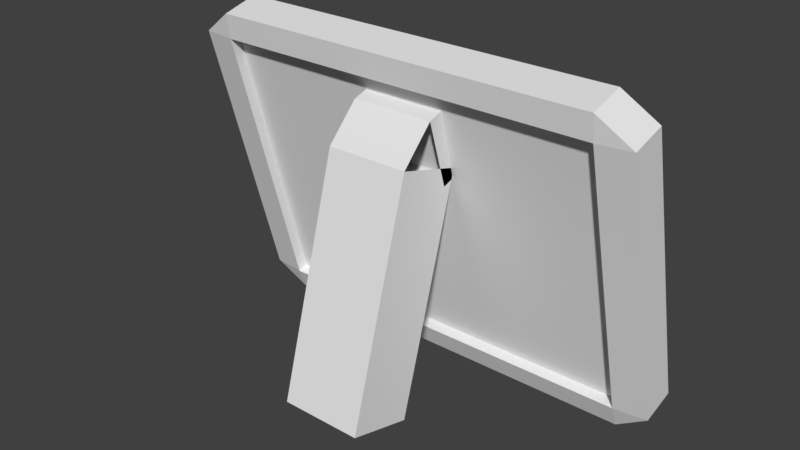 # Source: Billedramme.blend  (saved by Blender 2.79.0; exported with 4.5.12 LTS)
import bpy
from mathutils import Matrix  # noqa: F401  (used for matrix-valued properties, if any)

bpy.ops.wm.read_factory_settings(use_empty=True)
scene = bpy.context.scene
scene.name = 'Scene'

# ---- collections
col_collection_1 = bpy.data.collections.new('Collection 1'); scene.collection.children.link(col_collection_1)

# ---- world
world_world = bpy.data.worlds.new('World'); scene.world = world_world
world_world.color = (0.05088, 0.05088, 0.05088)
world_world.use_sun_shadow = False
world_world.sun_shadow_jitter_overblur = 0.0
world_world.cycles.sampling_method = 'MANUAL'

# ---- meshes
me_cube_002 = bpy.data.meshes.new('Cube.002')
me_cube_002.from_pydata([(-1.0, -1.0, -1.0), (1.0, -1.0, 1.0), (-1.0, 1.0, -1.0), (1.0, 1.0, 1.0), (1.0, -1.0, -1.0), (-1.0, 1.0, 1.0), (1.0, 1.0, -1.0), (-1.0, -1.0, 1.0), (-1.0, 1.0, -1.0), (1.0, 1.0, -1.0), (-1.0, 1.0, -1.0), (1.0, 1.0, -1.0), (1.0, 1.0, -1.0), (-1.0, -0.3613, -1.347), (-1.0, 0.7445, -0.8612), (1.0, -0.3613, -1.347), (1.0, 0.7445, -0.8612), (-1.0, 0.7445, -0.8612), (1.0, 0.7445, -0.8612), (1.0, 0.7445, -0.8612), (-1.0, 0.7445, -0.8612), (1.0, 0.7445, -0.8612), (-1.0, -0.3613, -1.347), (1.0, -0.3613, -1.347), (-1.0, 0.7445, -0.8612), (1.0, 0.7445, -0.8612), (-1.0, 0.7445, -0.8612), (-1.0, -0.3613, -1.347), (1.0, 0.7445, -0.8612), (1.0, -0.3613, -1.347), (-1.0, 1.143, -0.9383), (-1.0, 0.037, -1.424), (1.0, 1.143, -0.9383), (1.0, 0.037, -1.424), (-1.0, 1.0, -1.0), (-1.0, -1.0, -1.0), (-1.0, -1.0, 1.0), (-1.0, 1.0, 1.0), (1.0, 1.0, -1.0), (1.0, 1.0, 1.0), (1.0, -1.0, -1.0), (1.0, -1.0, 1.0), (-1.0, -1.0, 1.0), (-1.0, 1.0, 1.0), (1.0, 1.0, 1.0), (1.0, -1.0, 1.0), (-1.0, 1.0, -1.0), (-1.0, -1.0, -1.0), (-1.0, -1.0, 1.0), (-1.0, 1.0, 1.0), (1.0, 1.0, -1.0), (1.0, 1.0, 1.0), (1.0, -1.0, -1.0), (1.0, -1.0, 1.0), (-1.0, -1.0, 1.0), (-1.0, 1.0, 1.0), (1.0, 1.0, 1.0), (1.0, -1.0, 1.0), (-1.0, 1.0, -1.0), (-1.0, -1.0, -1.0), (-1.0, -1.0, 1.0), (-1.0, 1.0, 1.0), (1.0, 1.0, -1.0), (1.0, 1.0, 1.0), (1.0, -1.0, -1.0), (1.0, -1.0, 1.0), (1.0, -1.0, 1.0), (-1.0, -1.0, 1.0), (1.0, 1.0, 1.0), (-1.0, 1.0, 1.0), (-1.0, 1.0, -1.0), (-1.0, -1.0, -1.0), (-1.0, -1.0, 1.0), (-1.0, 1.0, 1.0), (1.0, 1.0, -1.0), (1.0, 1.0, 1.0), (1.0, -1.0, -1.0), (1.0, -1.0, 1.0), (1.0, -1.0, 1.0), (-1.0, -1.0, 1.0), (1.0, 1.0, 1.0), (-1.0, 1.0, 1.0), (-1.0, 1.0, -1.0), (-1.0, -1.0, -1.0), (-1.0, -1.0, 1.0), (-1.0, 1.0, 1.0), (1.0, 1.0, -1.0), (1.0, 1.0, 1.0), (1.0, -1.0, -1.0), (1.0, -1.0, 1.0)], [(17, 20), (19, 21), (21, 25), (20, 24)], [(38, 34, 70, 74), (4, 6, 38, 40), (2, 0, 35, 34), (6, 2, 34, 38), (4, 0, 13, 15), (0, 4, 40, 35), (6, 2, 8, 9), (6, 9, 12, 11), (11, 12, 19, 18), (15, 13, 27, 29), (14, 16, 18, 17), (10, 2, 14, 17), (13, 15, 23, 22), (0, 2, 14, 13), (6, 11, 18, 16), (28, 29, 33, 32), (14, 16, 28, 26), (16, 15, 29, 28), (13, 14, 26, 27), (30, 32, 33, 31), (27, 26, 30, 31), (29, 27, 31, 33), (26, 28, 32, 30), (3, 5, 69, 68), (40, 38, 74, 76), (34, 35, 71, 70), (35, 40, 76, 71), (41, 39, 3, 1), (37, 36, 7, 5), (36, 41, 1, 7), (39, 37, 5, 3), (39, 41, 45, 44), (36, 37, 43, 42), (41, 36, 42, 45), (37, 39, 44, 43), (37, 34, 46, 49), (35, 36, 48, 47), (39, 38, 50, 51), (41, 40, 52, 53), (49, 46, 58, 61), (45, 42, 54, 57), (43, 44, 56, 55), (51, 50, 62, 63), (47, 48, 60, 59), (44, 45, 57, 56), (53, 52, 64, 65), (42, 43, 55, 54), (69, 67, 79, 81), (72, 73, 85, 84), (73, 75, 87, 85), (68, 69, 81, 80), (75, 77, 89, 87), (41, 36, 72, 77), (39, 41, 77, 75), (37, 39, 75, 73), (7, 1, 66, 67), (36, 37, 73, 72), (5, 7, 67, 69), (1, 3, 68, 66), (80, 81, 79, 78), (83, 84, 85, 82), (82, 85, 87, 86), (86, 87, 89, 88), (88, 89, 84, 83), (67, 66, 78, 79), (71, 76, 88, 83), (70, 71, 83, 82), (76, 74, 86, 88), (66, 68, 80, 78), (74, 70, 82, 86), (77, 72, 84, 89)])
me_cube_002.use_remesh_preserve_volume = False
me_cube_002.use_remesh_preserve_attributes = False
me_cube_002.use_mirror_vertex_groups = False
me_cube_002.update()
me_cube_001 = bpy.data.meshes.new('Cube.001')
me_cube_001.from_pydata([(-0.8529, -0.8529, -1.0), (-0.8529, -1.0, -0.8529), (-1.0, -0.8529, -0.8529), (-0.8529, -1.0, 0.8529), (-0.8529, -0.8529, 1.0), (-1.0, -0.8529, 0.8529), (-0.8529, 0.8529, -1.0), (-1.0, 0.8529, -0.8529), (-0.8529, 1.0, -0.8529), (-0.8529, 0.8529, 1.0), (-0.8529, 1.0, 0.8529), (-1.0, 0.8529, 0.8529), (0.8529, -0.8529, -1.0), (1.0, -0.8529, -0.8529), (0.8529, -1.0, -0.8529), (0.8529, -0.8529, 1.0), (0.8529, -1.0, 0.8529), (1.0, -0.8529, 0.8529), (0.8529, 0.8529, -1.0), (0.8529, 1.0, -0.8529), (1.0, 0.8529, -0.8529), (0.8529, 0.8529, 1.0), (1.0, 0.8529, 0.8529), (0.8529, 1.0, 0.8529), (-0.8529, -1.0, -0.8529), (-0.8529, -1.0, 0.8529), (0.8529, -1.0, 0.8529), (0.8529, -1.0, -0.8529), (-0.8529, -0.6034, -0.8529), (-0.8529, -0.6034, 0.8529), (0.8529, -0.6034, 0.8529), (0.8529, -0.6034, -0.8529), (-0.8529, 0.4848, 0.8529), (-0.8529, 0.4848, -0.8529), (0.8529, 0.4848, -0.8529), (0.8529, 0.4848, 0.8529)], [], [(16, 3, 25, 26), (20, 22, 17, 13), (21, 9, 4, 15), (2, 5, 11, 7), (8, 10, 32, 33), (0, 1, 2), (3, 4, 5), (6, 7, 8), (9, 10, 11), (12, 13, 14), (15, 16, 17), (18, 19, 20), (21, 22, 23), (6, 0, 2, 7), (1, 3, 5, 2), (4, 9, 11, 5), (10, 8, 7, 11), (18, 6, 8, 19), (9, 21, 23, 10), (22, 20, 19, 23), (12, 18, 20, 13), (21, 15, 17, 22), (16, 14, 13, 17), (0, 12, 14, 1), (15, 4, 3, 16), (6, 18, 12, 0), (27, 26, 30, 31), (1, 14, 27, 24), (3, 1, 24, 25), (14, 16, 26, 27), (31, 30, 29, 28), (24, 27, 31, 28), (25, 24, 28, 29), (26, 25, 29, 30), (33, 32, 35, 34), (23, 19, 34, 35), (10, 23, 35, 32), (19, 8, 33, 34)])
me_cube_001.use_remesh_preserve_volume = False
me_cube_001.use_remesh_preserve_attributes = False
me_cube_001.use_mirror_vertex_groups = False
me_cube_001.update()

# ---- objects
ob_cube_001 = bpy.data.objects.new('Cube.001', me_cube_002)
ob_cube = bpy.data.objects.new('Cube', me_cube_001)

# ---- transforms, parenting, visibility, modifiers, constraints
ob_cube_001.location = (0.0, -0.3929, -0.2037)
ob_cube_001.rotation_euler = (-0.2821, -0.0, 0.0)
ob_cube_001.scale = (0.1814, 0.153, -0.5249)
ob_cube_001.lineart.crease_threshold = 0.0
ob_cube.location = (0.0, 0.0, 0.0)
ob_cube.rotation_euler = (0.2618, 0.0, 0.0)
ob_cube.scale = (1.0, -0.09539, 0.7455)
ob_cube.lineart.crease_threshold = 0.0

# ---- collection membership
col_collection_1.objects.link(ob_cube_001)
col_collection_1.objects.link(ob_cube)

# ---- scene / render settings (as saved in the file)
scene.frame_start = 1; scene.frame_end = 250; scene.frame_set(1)
scene.render.engine = 'BLENDER_EEVEE_NEXT'
scene.render.resolution_percentage = 50
scene.render.dither_intensity = 0.0
scene.cycles.use_denoising = False
scene.cycles.samples = 128
scene.cycles.sampling_pattern = 'TABULATED_SOBOL'
scene.cycles.use_adaptive_sampling = False
scene.cycles.use_light_tree = False
scene.cycles.blur_glossy = 0.0
scene.cycles.sample_clamp_indirect = 0.0
scene.view_settings.view_transform = 'Standard'
bpy.context.view_layer.update()

# ---- added for rendering (the .blend has no active camera and no usable light): camera, sun
cam_auto = bpy.data.cameras.new('AutoCamera')
cam_auto.lens = 50.0
cam_auto.sensor_width = 36.0
cam_auto.clip_end = 1000.0
ob_auto_camera = bpy.data.objects.new('AutoCamera', cam_auto)
scene.collection.objects.link(ob_auto_camera)
ob_auto_camera.location = (2.48206, -3.17889, 1.97983)
ob_auto_camera.rotation_euler = (1.09748, -7.21219e-08, 0.694738)
scene.camera = ob_auto_camera
light_auto_sun = bpy.data.lights.new('AutoSun', 'SUN')
light_auto_sun.energy = 3.0
light_auto_sun.angle = 0.0523599
ob_auto_sun = bpy.data.objects.new('AutoSun', light_auto_sun)
scene.collection.objects.link(ob_auto_sun)
ob_auto_sun.rotation_euler = (0.872665, 0.174533, 0.523599)
bpy.context.view_layer.update()

